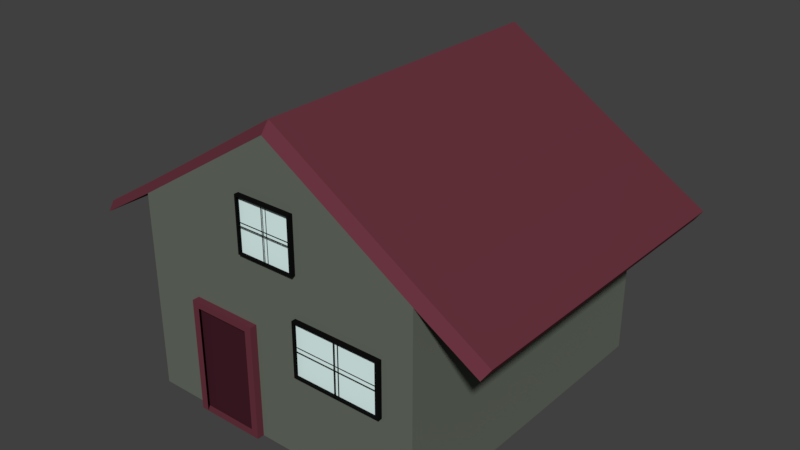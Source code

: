 # Source: casinha.blend  (saved by Blender 2.79.0; exported with 4.5.12 LTS)
import bpy
from mathutils import Matrix  # noqa: F401  (used for matrix-valued properties, if any)

bpy.ops.wm.read_factory_settings(use_empty=True)
scene = bpy.context.scene
scene.name = 'Scene'

# ---- collections
col_collection_1 = bpy.data.collections.new('Collection 1'); scene.collection.children.link(col_collection_1)

# ---- materials (node trees are filled in below, after node groups)
mat_parede = bpy.data.materials.new('parede')
mat_parede.alpha_threshold = 0.0
mat_parede.roughness = 0.5
mat_fundojanela = bpy.data.materials.new('fundojanela')
mat_fundojanela.alpha_threshold = 0.0
mat_fundojanela.roughness = 0.5
mat_fundoporta = bpy.data.materials.new('fundoporta')
mat_fundoporta.alpha_threshold = 0.0
mat_fundoporta.roughness = 0.5
mat_janela = bpy.data.materials.new('janela')
mat_janela.alpha_threshold = 0.0
mat_janela.roughness = 0.5
mat_telhado = bpy.data.materials.new('telhado')
mat_telhado.alpha_threshold = 0.0
mat_telhado.roughness = 0.5

# ---- material node trees
mat_parede.use_nodes = True; mat_parede.node_tree.nodes.clear()
_N = mat_parede.node_tree.nodes; _L = mat_parede.node_tree.links
n0 = _N.new('ShaderNodeOutputMaterial'); n0.name = 'Material Output'; n0.location = (300, 300)
n1 = _N.new('ShaderNodeBsdfDiffuse'); n1.name = 'Diffuse BSDF'; n1.location = (10, 300)
n1.inputs[0].default_value = (0.1336, 0.1523, 0.1236, 1.0)
_L.new(n1.outputs[0], n0.inputs[0])
n0.is_active_output = True
mat_fundojanela.use_nodes = True; mat_fundojanela.node_tree.nodes.clear()
_N = mat_fundojanela.node_tree.nodes; _L = mat_fundojanela.node_tree.links
n0 = _N.new('ShaderNodeOutputMaterial'); n0.name = 'Material Output'; n0.location = (300, 300)
n1 = _N.new('ShaderNodeBsdfDiffuse'); n1.name = 'Diffuse BSDF'; n1.location = (10, 300)
n1.inputs[0].default_value = (0.7988, 1.0, 0.9712, 1.0)
_L.new(n1.outputs[0], n0.inputs[0])
n0.is_active_output = True
mat_fundoporta.use_nodes = True; mat_fundoporta.node_tree.nodes.clear()
_N = mat_fundoporta.node_tree.nodes; _L = mat_fundoporta.node_tree.links
n0 = _N.new('ShaderNodeOutputMaterial'); n0.name = 'Material Output'; n0.location = (300, 300)
n1 = _N.new('ShaderNodeBsdfDiffuse'); n1.name = 'Diffuse BSDF'; n1.location = (10, 300)
n1.inputs[0].default_value = (0.05222, 0.01249, 0.02065, 1.0)
_L.new(n1.outputs[0], n0.inputs[0])
n0.is_active_output = True
mat_janela.use_nodes = True; mat_janela.node_tree.nodes.clear()
_N = mat_janela.node_tree.nodes; _L = mat_janela.node_tree.links
n0 = _N.new('ShaderNodeOutputMaterial'); n0.name = 'Material Output'; n0.location = (300, 300)
n1 = _N.new('ShaderNodeBsdfDiffuse'); n1.name = 'Diffuse BSDF'; n1.location = (10, 300)
n1.inputs[0].default_value = (0.005604, 0.005604, 0.005604, 1.0)
_L.new(n1.outputs[0], n0.inputs[0])
n0.is_active_output = True
mat_telhado.use_nodes = True; mat_telhado.node_tree.nodes.clear()
_N = mat_telhado.node_tree.nodes; _L = mat_telhado.node_tree.links
n0 = _N.new('ShaderNodeOutputMaterial'); n0.name = 'Material Output'; n0.location = (300, 300)
n1 = _N.new('ShaderNodeBsdfDiffuse'); n1.name = 'Diffuse BSDF'; n1.location = (10, 300)
n1.inputs[0].default_value = (0.1376, 0.03354, 0.04817, 1.0)
_L.new(n1.outputs[0], n0.inputs[0])
n0.is_active_output = True

# ---- world
world_world = bpy.data.worlds.new('World'); scene.world = world_world
world_world.color = (0.05088, 0.05088, 0.05088)
world_world.use_sun_shadow = False
world_world.sun_shadow_jitter_overblur = 0.0
world_world.cycles.sampling_method = 'MANUAL'

# ---- meshes
me_cube_010 = bpy.data.meshes.new('Cube.010')
me_cube_010.from_pydata([(-1.0, -1.0, -1.0), (-1.0, -1.0, 1.866), (-1.0, 1.0, -1.0), (-1.0, 1.0, 1.866), (1.0, -1.0, -1.0), (1.0, -1.0, 1.866), (1.0, 1.0, -1.0), (1.0, 1.0, 1.866), (1.0, -1.0, -1.0), (1.0, -1.0, 1.866), (1.0, 1.0, -1.0), (1.0, 1.0, 1.866), (-1.0, -1.0, -1.0), (-1.0, 1.0, -1.0), (0.0, 1.0, -1.0), (0.0, 1.0, 3.229), (0.0, -1.0, -1.0), (0.0, -1.0, 3.229)], [], [(0, 1, 3, 2), (14, 15, 7, 6), (16, 17, 1, 0), (4, 5, 17, 16), (2, 3, 15, 14), (8, 10, 11, 9), (14, 16, 12, 13), (10, 8, 16, 14)])
_uv = me_cube_010.uv_layers.new(name='UVMap')
_uv.uv.foreach_set('vector', [0.2181, 0.7555, 0.2778, 0.7501, 0.2588, 0.767, 0.2187, 0.79, 0.2038, 0.711, 0.227, 0.442, 0.245, 0.5332, 0.2346, 0.6714, 0.2038, 0.7454, 0.3246, 0.7117, 0.2778, 0.7501, 0.2181, 0.7555, 0.3176, 0.662, 0.3198, 0.5284, 0.3455, 0.4326, 0.3455, 0.6895, 0.2187, 0.79, 0.2588, 0.767, 0.3246, 0.8306, 0.2048, 0.8003, 0.7099, 0.2639, 0.5528, 0.2639, 0.5528, 0.03889, 0.7099, 0.03889, 0.4342, 0.7938, 0.4342, 0.879, 0.3982, 0.8535, 0.4048, 0.8163, 0.3982, 0.7674, 0.4048, 0.73, 0.4345, 0.7074, 0.4345, 0.7931])
me_cube_010.materials.append(mat_parede)
me_cube_010.use_remesh_preserve_volume = False
me_cube_010.use_remesh_preserve_attributes = False
me_cube_010.use_mirror_vertex_groups = False
me_cube_010.update()
me_cube_008 = bpy.data.meshes.new('Cube.008')
me_cube_008.from_pydata([(-1.053, 0.1286, -0.9463), (-1.053, 0.1286, 1.054), (0.9472, 0.1286, -0.9463), (0.9472, 0.1286, 1.054), (-0.06604, 0.1286, -0.9463), (-0.06604, 0.1286, 1.054), (-0.03712, 0.1286, 1.054), (-0.03712, 0.1286, -0.9463), (-1.053, 0.1286, 0.03212), (0.9472, 0.1286, 0.03212), (-0.06604, 0.1286, 0.03212), (-0.03712, 0.1286, 0.03212), (-1.053, 0.1286, 0.07048), (0.9472, 0.1286, 0.07048), (-0.06604, 0.1286, 0.07048), (-0.03712, 0.1286, 0.07048)], [], [(15, 6, 3, 13), (12, 1, 5, 14), (0, 8, 10, 4), (7, 11, 9, 2)])
me_cube_008.materials.append(mat_fundojanela)
me_cube_008.use_remesh_preserve_volume = False
me_cube_008.use_remesh_preserve_attributes = False
me_cube_008.use_mirror_vertex_groups = False
me_cube_008.update()
me_cube_007 = bpy.data.meshes.new('Cube.007')
me_cube_007.from_pydata([(-1.0, 1.0, -1.0), (-1.0, 1.0, 1.0), (1.0, 1.0, -1.0), (1.0, 1.0, 1.0), (-0.01324, 1.0, -1.0), (-0.01324, 1.0, 1.0), (0.01568, 1.0, 1.0), (0.01568, 1.0, -1.0), (-1.0, 1.0, -0.02153), (1.0, 1.0, -0.02153), (-0.01324, 1.0, -0.02153), (0.01568, 1.0, -0.02153), (-1.0, 1.0, 0.01683), (1.0, 1.0, 0.01683), (-0.01324, 1.0, 0.01683), (0.01568, 1.0, 0.01683), (0.01461, 0.8376, -0.9498), (-0.01234, 0.8376, -0.9498), (0.01461, 0.8318, -0.9498), (-0.01234, 0.8318, -0.9498)], [], [(15, 6, 3, 13), (12, 1, 5, 14), (0, 8, 10, 4), (7, 11, 9, 2), (17, 16, 18, 19)])
me_cube_007.materials.append(mat_fundojanela)
me_cube_007.use_remesh_preserve_volume = False
me_cube_007.use_remesh_preserve_attributes = False
me_cube_007.use_mirror_vertex_groups = False
me_cube_007.update()
me_cube_006 = bpy.data.meshes.new('Cube.006')
me_cube_006.from_pydata([(-1.0, 1.0, -1.0), (-1.0, 1.0, 1.0), (1.0, 1.0, -1.0), (1.0, 1.0, 1.0), (-0.01324, 1.0, -1.0), (-0.01324, 1.0, 1.0), (0.01568, 1.0, 1.0), (0.01568, 1.0, -1.0), (-1.0, 1.0, -0.02153), (1.0, 1.0, -0.02153), (-0.01324, 1.0, -0.02153), (0.01568, 1.0, -0.02153), (-1.0, 1.0, 0.01683), (1.0, 1.0, 0.01683), (-0.01324, 1.0, 0.01683), (0.01568, 1.0, 0.01683), (0.01461, 0.8376, -0.9498), (-0.01234, 0.8376, -0.9498), (0.01461, 0.8318, -0.9498), (-0.01234, 0.8318, -0.9498)], [], [(15, 6, 3, 13), (12, 1, 5, 14), (0, 8, 10, 4), (7, 11, 9, 2), (17, 16, 18, 19)])
me_cube_006.materials.append(mat_fundojanela)
me_cube_006.use_remesh_preserve_volume = False
me_cube_006.use_remesh_preserve_attributes = False
me_cube_006.use_mirror_vertex_groups = False
me_cube_006.update()
me_cube_000 = bpy.data.meshes.new('Cube.000')
me_cube_000.from_pydata([(-1.0, 1.0, -0.9137), (-1.0, 1.0, 0.7512), (0.775, 1.0, -0.9137), (0.775, 1.0, 0.7512)], [], [(0, 1, 3, 2)])
me_cube_000.materials.append(mat_fundoporta)
me_cube_000.use_remesh_preserve_volume = False
me_cube_000.use_remesh_preserve_attributes = False
me_cube_000.use_mirror_vertex_groups = False
me_cube_000.update()
me_cube_005 = bpy.data.meshes.new('Cube.005')
me_cube_005.from_pydata([(-0.9846, -0.03386, -0.8782), (-0.9846, -0.03386, 0.9855), (-1.053, 0.1286, -0.9463), (-1.053, 0.1286, 1.054), (0.879, -0.03386, -0.8782), (0.879, -0.03386, 0.9855), (0.9472, 0.1286, -0.9463), (0.9472, 0.1286, 1.054), (-1.053, -0.03386, -0.9463), (-1.053, -0.03386, 1.054), (0.9472, -0.03386, 1.054), (0.9472, -0.03386, -0.9463), (-0.06604, 0.1286, -0.9463), (-0.06604, -0.03386, 1.054), (-0.06514, -0.03386, 0.9855), (-0.06604, 0.1286, 1.054), (-0.06604, -0.03386, -0.9463), (-0.06514, -0.03386, -0.8782), (-0.03712, 0.1286, 1.054), (-0.03712, -0.03386, -0.9463), (-0.03819, -0.03386, -0.8782), (-0.03712, 0.1286, -0.9463), (-0.03712, -0.03386, 1.054), (-0.03819, -0.03386, 0.9855), (-1.053, 0.1286, 0.03212), (0.9472, 0.1286, 0.03212), (0.9472, -0.03386, 0.03212), (0.879, -0.03386, 0.03359), (-1.053, -0.03386, 0.03212), (-0.9846, -0.03386, 0.03359), (-0.06604, 0.1286, 0.03212), (-0.03712, 0.1286, 0.03212), (-1.053, -0.03386, 0.07048), (-0.9846, -0.03386, 0.06933), (-1.053, 0.1286, 0.07048), (0.9472, 0.1286, 0.07048), (0.9472, -0.03386, 0.07048), (0.879, -0.03386, 0.06933), (-0.06604, 0.1286, 0.07048), (-0.03712, 0.1286, 0.07048), (-1.053, -0.03962, 0.07048), (-1.053, -0.03962, 1.054), (0.9472, -0.03962, 0.03212), (0.9472, -0.03962, -0.9463), (-0.03712, -0.03962, -0.9463), (-0.06604, -0.03962, 1.054), (-0.9846, -0.03962, 0.06933), (-0.9846, -0.03962, 0.9855), (0.879, -0.03962, 0.03359), (0.879, -0.03962, -0.8782), (-0.03819, -0.03962, -0.8782), (-0.06514, -0.03962, 0.9855), (-1.053, -0.03962, -0.9463), (-0.9846, -0.03962, -0.8782), (0.9472, -0.03962, 1.054), (0.879, -0.03962, 0.9855), (-0.03712, -0.03962, 1.054), (-0.03819, -0.03962, 0.9855), (-0.06604, -0.03962, -0.9463), (-0.06514, -0.03962, -0.8782), (0.9472, -0.03962, 0.07048), (0.879, -0.03962, 0.06933), (-1.053, -0.03962, 0.03212), (-0.9846, -0.03962, 0.03359), (0.8893, -0.03386, 0.03359), (0.8893, -0.03962, 0.03359), (0.8893, -0.03386, 0.06933), (0.8893, -0.03962, 0.06933), (-0.03819, -0.03386, -0.8961), (-0.06514, -0.03386, -0.8961), (-0.03819, -0.03962, -0.8961), (-0.06514, -0.03962, -0.8961)], [], [(32, 9, 3, 34), (35, 7, 10, 36), (21, 6, 11, 19), (15, 3, 9, 13), (33, 1, 47, 46), (13, 9, 41, 45), (20, 17, 59, 50), (17, 0, 53, 59), (5, 37, 61, 55), (15, 13, 22, 18), (21, 19, 16, 12), (12, 30, 31, 21), (15, 18, 39, 38), (19, 11, 43, 44), (35, 36, 26, 25), (39, 35, 25, 31), (28, 32, 34, 24), (34, 38, 30, 24), (39, 31, 30, 38), (2, 12, 16, 8), (0, 29, 63, 53), (7, 18, 22, 10), (16, 19, 44, 58), (8, 28, 24, 2), (6, 25, 26, 11), (8, 16, 58, 52), (36, 10, 54, 60), (11, 26, 42, 43), (28, 8, 52, 62), (46, 47, 41, 40), (48, 49, 43, 42), (59, 53, 52, 58), (57, 55, 54, 56), (59, 58, 44, 50), (63, 46, 40, 62), (47, 51, 45, 41), (49, 50, 44, 43), (53, 63, 62, 52), (55, 61, 60, 54), (57, 56, 45, 51), (61, 48, 42, 60), (32, 28, 62, 40), (10, 22, 56, 54), (27, 4, 49, 48), (29, 33, 66, 64), (22, 13, 45, 56), (23, 5, 55, 57), (4, 20, 50, 49), (26, 36, 60, 42), (57, 51, 71, 70), (1, 14, 51, 47), (37, 27, 48, 61), (9, 32, 40, 41), (64, 66, 67, 65), (33, 46, 67, 66), (63, 29, 64, 65), (46, 63, 65, 67), (69, 68, 70, 71), (23, 57, 70, 68), (14, 23, 68, 69), (51, 14, 69, 71)])
me_cube_005.materials.append(mat_janela)
me_cube_005.use_remesh_preserve_volume = False
me_cube_005.use_remesh_preserve_attributes = False
me_cube_005.use_mirror_vertex_groups = False
me_cube_005.update()
me_cube_004 = bpy.data.meshes.new('Cube.004')
me_cube_004.from_pydata([(-0.9318, 0.8376, -0.9318), (-0.9318, 0.8376, 0.9318), (-1.0, 1.0, -1.0), (-1.0, 1.0, 1.0), (0.9318, 0.8376, -0.9318), (0.9318, 0.8376, 0.9318), (1.0, 1.0, -1.0), (1.0, 1.0, 1.0), (-1.0, 0.8376, -1.0), (-1.0, 0.8376, 1.0), (1.0, 0.8376, 1.0), (1.0, 0.8376, -1.0), (-0.01324, 1.0, -1.0), (-0.01324, 0.8376, 1.0), (-0.01234, 0.8376, 0.9318), (-0.01324, 1.0, 1.0), (-0.01324, 0.8376, -1.0), (-0.01234, 0.8376, -0.9318), (0.01568, 1.0, 1.0), (0.01568, 0.8376, -1.0), (0.01461, 0.8376, -0.9318), (0.01568, 1.0, -1.0), (0.01568, 0.8376, 1.0), (0.01461, 0.8376, 0.9318), (-1.0, 1.0, -0.02153), (1.0, 1.0, -0.02153), (1.0, 0.8376, -0.02153), (0.9318, 0.8376, -0.02006), (-1.0, 0.8376, -0.02153), (-0.9318, 0.8376, -0.02006), (-0.01324, 1.0, -0.02153), (0.01568, 1.0, -0.02153), (-1.0, 0.8376, 0.01683), (-0.9318, 0.8376, 0.01568), (-1.0, 1.0, 0.01683), (1.0, 1.0, 0.01683), (1.0, 0.8376, 0.01683), (0.9318, 0.8376, 0.01568), (-0.01324, 1.0, 0.01683), (0.01568, 1.0, 0.01683), (-1.0, 0.8318, 0.01683), (-1.0, 0.8318, 1.0), (1.0, 0.8318, -0.02153), (1.0, 0.8318, -1.0), (0.01568, 0.8318, -1.0), (-0.01324, 0.8318, 1.0), (-0.9318, 0.8318, 0.01568), (-0.9318, 0.8318, 0.9318), (0.9318, 0.8318, -0.02006), (0.9318, 0.8318, -0.9318), (0.01461, 0.8318, -0.9318), (-0.01234, 0.8318, 0.9318), (-1.0, 0.8318, -1.0), (-0.9318, 0.8318, -0.9318), (1.0, 0.8318, 1.0), (0.9318, 0.8318, 0.9318), (0.01568, 0.8318, 1.0), (0.01461, 0.8318, 0.9318), (-0.01324, 0.8318, -1.0), (-0.01234, 0.8318, -0.9318), (1.0, 0.8318, 0.01683), (0.9318, 0.8318, 0.01568), (-1.0, 0.8318, -0.02153), (-0.9318, 0.8318, -0.02006), (0.9421, 0.8376, -0.02006), (0.9421, 0.8318, -0.02006), (0.9421, 0.8376, 0.01568), (0.9421, 0.8318, 0.01568), (0.01461, 0.8376, -0.9498), (-0.01234, 0.8376, -0.9498), (0.01461, 0.8318, -0.9498), (-0.01234, 0.8318, -0.9498)], [], [(32, 9, 3, 34), (35, 7, 10, 36), (21, 6, 11, 19), (15, 3, 9, 13), (33, 1, 47, 46), (13, 9, 41, 45), (20, 17, 59, 50), (17, 0, 53, 59), (5, 37, 61, 55), (15, 13, 22, 18), (21, 19, 16, 12), (12, 30, 31, 21), (15, 18, 39, 38), (19, 11, 43, 44), (35, 36, 26, 25), (39, 35, 25, 31), (28, 32, 34, 24), (34, 38, 30, 24), (39, 31, 30, 38), (2, 12, 16, 8), (0, 29, 63, 53), (7, 18, 22, 10), (16, 19, 44, 58), (8, 28, 24, 2), (6, 25, 26, 11), (8, 16, 58, 52), (36, 10, 54, 60), (11, 26, 42, 43), (28, 8, 52, 62), (46, 47, 41, 40), (48, 49, 43, 42), (59, 53, 52, 58), (57, 55, 54, 56), (59, 58, 44, 50), (63, 46, 40, 62), (47, 51, 45, 41), (49, 50, 44, 43), (53, 63, 62, 52), (55, 61, 60, 54), (57, 56, 45, 51), (61, 48, 42, 60), (32, 28, 62, 40), (10, 22, 56, 54), (27, 4, 49, 48), (29, 33, 66, 64), (22, 13, 45, 56), (23, 5, 55, 57), (4, 20, 50, 49), (26, 36, 60, 42), (57, 51, 71, 70), (1, 14, 51, 47), (37, 27, 48, 61), (9, 32, 40, 41), (64, 66, 67, 65), (33, 46, 67, 66), (63, 29, 64, 65), (46, 63, 65, 67), (23, 57, 70, 68), (14, 23, 68, 69), (51, 14, 69, 71)])
me_cube_004.materials.append(mat_janela)
me_cube_004.use_remesh_preserve_volume = False
me_cube_004.use_remesh_preserve_attributes = False
me_cube_004.use_mirror_vertex_groups = False
me_cube_004.update()
me_cube_003 = bpy.data.meshes.new('Cube.003')
me_cube_003.from_pydata([(-0.9318, 0.8376, -0.9318), (-0.9318, 0.8376, 0.9318), (-1.0, 1.0, -1.0), (-1.0, 1.0, 1.0), (0.9318, 0.8376, -0.9318), (0.9318, 0.8376, 0.9318), (1.0, 1.0, -1.0), (1.0, 1.0, 1.0), (-1.0, 0.8376, -1.0), (-1.0, 0.8376, 1.0), (1.0, 0.8376, 1.0), (1.0, 0.8376, -1.0), (-0.01324, 1.0, -1.0), (-0.01324, 0.8376, 1.0), (-0.01234, 0.8376, 0.9318), (-0.01324, 1.0, 1.0), (-0.01324, 0.8376, -1.0), (-0.01234, 0.8376, -0.9318), (0.01568, 1.0, 1.0), (0.01568, 0.8376, -1.0), (0.01461, 0.8376, -0.9318), (0.01568, 1.0, -1.0), (0.01568, 0.8376, 1.0), (0.01461, 0.8376, 0.9318), (-1.0, 1.0, -0.02153), (1.0, 1.0, -0.02153), (1.0, 0.8376, -0.02153), (0.9318, 0.8376, -0.02006), (-1.0, 0.8376, -0.02153), (-0.9318, 0.8376, -0.02006), (-0.01324, 1.0, -0.02153), (0.01568, 1.0, -0.02153), (-1.0, 0.8376, 0.01683), (-0.9318, 0.8376, 0.01568), (-1.0, 1.0, 0.01683), (1.0, 1.0, 0.01683), (1.0, 0.8376, 0.01683), (0.9318, 0.8376, 0.01568), (-0.01324, 1.0, 0.01683), (0.01568, 1.0, 0.01683), (-1.0, 0.8318, 0.01683), (-1.0, 0.8318, 1.0), (1.0, 0.8318, -0.02153), (1.0, 0.8318, -1.0), (0.01568, 0.8318, -1.0), (-0.01324, 0.8318, 1.0), (-0.9318, 0.8318, 0.01568), (-0.9318, 0.8318, 0.9318), (0.9318, 0.8318, -0.02006), (0.9318, 0.8318, -0.9318), (0.01461, 0.8318, -0.9318), (-0.01234, 0.8318, 0.9318), (-1.0, 0.8318, -1.0), (-0.9318, 0.8318, -0.9318), (1.0, 0.8318, 1.0), (0.9318, 0.8318, 0.9318), (0.01568, 0.8318, 1.0), (0.01461, 0.8318, 0.9318), (-0.01324, 0.8318, -1.0), (-0.01234, 0.8318, -0.9318), (1.0, 0.8318, 0.01683), (0.9318, 0.8318, 0.01568), (-1.0, 0.8318, -0.02153), (-0.9318, 0.8318, -0.02006), (0.9421, 0.8376, -0.02006), (0.9421, 0.8318, -0.02006), (0.9421, 0.8376, 0.01568), (0.9421, 0.8318, 0.01568), (0.01461, 0.8376, -0.9498), (-0.01234, 0.8376, -0.9498), (0.01461, 0.8318, -0.9498), (-0.01234, 0.8318, -0.9498)], [], [(32, 9, 3, 34), (35, 7, 10, 36), (21, 6, 11, 19), (15, 3, 9, 13), (33, 1, 47, 46), (13, 9, 41, 45), (20, 17, 59, 50), (17, 0, 53, 59), (5, 37, 61, 55), (15, 13, 22, 18), (21, 19, 16, 12), (12, 30, 31, 21), (15, 18, 39, 38), (19, 11, 43, 44), (35, 36, 26, 25), (39, 35, 25, 31), (28, 32, 34, 24), (34, 38, 30, 24), (39, 31, 30, 38), (2, 12, 16, 8), (0, 29, 63, 53), (7, 18, 22, 10), (16, 19, 44, 58), (8, 28, 24, 2), (6, 25, 26, 11), (8, 16, 58, 52), (36, 10, 54, 60), (11, 26, 42, 43), (28, 8, 52, 62), (46, 47, 41, 40), (48, 49, 43, 42), (59, 53, 52, 58), (57, 55, 54, 56), (59, 58, 44, 50), (63, 46, 40, 62), (47, 51, 45, 41), (49, 50, 44, 43), (53, 63, 62, 52), (55, 61, 60, 54), (57, 56, 45, 51), (61, 48, 42, 60), (32, 28, 62, 40), (10, 22, 56, 54), (27, 4, 49, 48), (29, 33, 66, 64), (22, 13, 45, 56), (23, 5, 55, 57), (4, 20, 50, 49), (26, 36, 60, 42), (57, 51, 71, 70), (1, 14, 51, 47), (37, 27, 48, 61), (9, 32, 40, 41), (64, 66, 67, 65), (33, 46, 67, 66), (63, 29, 64, 65), (46, 63, 65, 67), (23, 57, 70, 68), (14, 23, 68, 69), (51, 14, 69, 71)])
me_cube_003.materials.append(mat_janela)
me_cube_003.use_remesh_preserve_volume = False
me_cube_003.use_remesh_preserve_attributes = False
me_cube_003.use_mirror_vertex_groups = False
me_cube_003.update()
me_cube_002 = bpy.data.meshes.new('Cube.002')
me_cube_002.from_pydata([(-0.8245, 0.8964, -0.9129), (-0.8245, 0.8964, 0.6641), (-1.0, 1.0, -0.9137), (-1.0, 1.0, 0.7512), (0.5995, 0.8964, -0.9129), (0.5995, 0.8964, 0.6641), (0.775, 1.0, -0.9137), (0.775, 1.0, 0.7512), (-1.0, 0.8964, -0.9137), (-1.0, 0.8964, 0.7512), (0.775, 0.8964, 0.7512), (0.775, 0.8964, -0.9137)], [], [(8, 9, 3, 2), (6, 7, 10, 11), (2, 6, 11, 8), (7, 3, 9, 10), (0, 1, 9, 8), (5, 4, 11, 10), (4, 0, 8, 11), (1, 5, 10, 9)])
me_cube_002.materials.append(mat_telhado)
me_cube_002.use_remesh_preserve_volume = False
me_cube_002.use_remesh_preserve_attributes = False
me_cube_002.use_mirror_vertex_groups = False
me_cube_002.update()
me_cube_001 = bpy.data.meshes.new('Cube.001')
me_cube_001.from_pydata([(-1.0, -1.0, -1.0), (-1.0, -1.0, 1.866), (-1.0, 1.0, -1.0), (-1.0, 1.0, 1.866), (1.0, -1.0, -1.0), (1.0, -1.0, 1.866), (1.0, 1.0, -1.0), (1.0, 1.0, 1.866), (-0.9965, -0.9489, 2.016), (-0.9965, 1.051, 2.016), (0.003509, 1.051, 3.379), (1.004, 1.051, 2.002), (1.004, -0.9489, 2.002), (0.003509, -0.9489, 3.379), (-1.409, -1.0, 1.333), (-1.409, 1.0, 1.333), (-1.435, 1.051, 1.432), (-1.435, -0.9489, 1.432), (1.0, -1.0, 1.866), (1.0, 1.0, 1.866), (-1.0, -1.0, 1.866), (-1.0, 1.0, 1.866), (0.0, 1.0, -1.0), (0.0, 1.0, 3.229), (0.0, -1.0, -1.0), (0.0, -1.0, 3.229), (0.9965, -0.9489, 2.016), (0.9965, 1.051, 2.016), (-0.003509, 1.051, 3.379), (-1.004, 1.051, 2.002), (-1.004, -0.9489, 2.002), (-0.003509, -0.9489, 3.379), (1.409, -1.0, 1.333), (1.409, 1.0, 1.333), (1.435, 1.051, 1.432), (1.435, -0.9489, 1.432)], [], [(22, 6, 4, 24), (1, 8, 17, 14), (23, 3, 9, 10), (2, 22, 24, 0), (10, 9, 8, 13), (11, 10, 13, 12), (1, 25, 13, 8), (7, 23, 10, 11), (5, 7, 11, 12), (25, 5, 12, 13), (15, 14, 17, 16), (3, 1, 14, 15), (8, 9, 16, 17), (9, 3, 15, 16), (18, 32, 35, 26), (23, 28, 27, 19), (28, 31, 26, 27), (29, 30, 31, 28), (18, 26, 31, 25), (21, 29, 28, 23), (20, 30, 29, 21), (25, 31, 30, 20), (33, 34, 35, 32), (19, 33, 32, 18), (26, 35, 34, 27), (27, 34, 33, 19)])
_uv = me_cube_001.uv_layers.new(name='UVMap')
_uv.uv.foreach_set('vector', [0.2038, 0.711, 0.2346, 0.6714, 0.3176, 0.662, 0.3455, 0.6895, 0.8617, 0.05826, 0.8677, 0.05741, 0.8489, 0.07806, 0.8446, 0.07739, 0.9063, 0.2321, 0.8786, 0.1736, 0.8841, 0.1763, 0.9118, 0.2348, 0.2187, 0.79, 0.2048, 0.8003, 0.2038, 0.7454, 0.2181, 0.7555, 0.04587, 0.9617, 0.04587, 0.8925, 0.1277, 0.8925, 0.1277, 0.9617, 0.2492, 0.02755, 0.2492, 0.09932, 0.1649, 0.09932, 0.1649, 0.02755, 0.8617, 0.05826, 0.9058, 0.01088, 0.9118, 0.01003, 0.8677, 0.05741, 0.245, 0.5332, 0.227, 0.442, 0.2429, 0.4422, 0.2433, 0.5232, 0.3198, 0.5284, 0.245, 0.5332, 0.2433, 0.5232, 0.3258, 0.5191, 0.3455, 0.4326, 0.3198, 0.5284, 0.3258, 0.5191, 0.3341, 0.4281, 0.8681, 0.1502, 0.8446, 0.07739, 0.8489, 0.07806, 0.8724, 0.1509, 0.01841, 0.7862, 0.1941, 0.7862, 0.1941, 0.8451, 0.01841, 0.8451, 0.3487, 0.2274, 0.2643, 0.2274, 0.2643, 0.1966, 0.3487, 0.1966, 0.8841, 0.1763, 0.8786, 0.1736, 0.8681, 0.1502, 0.8724, 0.1509, 0.9293, 0.1865, 0.9122, 0.1674, 0.9165, 0.1667, 0.9353, 0.1874, 0.9739, 0.01266, 0.9794, 0.01003, 0.9517, 0.06852, 0.9462, 0.07115, 0.161, 0.8954, 0.2454, 0.8954, 0.2454, 0.9667, 0.161, 0.9667, 0.2483, 0.1852, 0.1628, 0.1852, 0.1628, 0.1124, 0.2483, 0.1124, 0.9293, 0.1865, 0.9353, 0.1874, 0.9794, 0.2348, 0.9734, 0.2339, 0.4324, 0.8797, 0.4342, 0.8816, 0.4342, 0.9122, 0.4323, 0.9101, 0.4042, 0.9628, 0.3989, 0.9569, 0.3982, 0.883, 0.4042, 0.8797, 0.4049, 0.8818, 0.4067, 0.8797, 0.4067, 0.9103, 0.405, 0.9122, 0.9357, 0.09457, 0.94, 0.09391, 0.9165, 0.1667, 0.9122, 0.1674, 0.2404, 0.8596, 0.2404, 0.8313, 0.3246, 0.8313, 0.3246, 0.8596, 0.1126, 0.1966, 0.1126, 0.2274, 0.02821, 0.2274, 0.02821, 0.1966, 0.9517, 0.06852, 0.94, 0.09391, 0.9357, 0.09457, 0.9462, 0.07115])
me_cube_001.materials.append(mat_telhado)
me_cube_001.use_remesh_preserve_volume = False
me_cube_001.use_remesh_preserve_attributes = False
me_cube_001.use_mirror_vertex_groups = False
me_cube_001.update()

# ---- objects
ob_cube_009 = bpy.data.objects.new('Cube.009', me_cube_010)
ob_cube_008 = bpy.data.objects.new('Cube.008', me_cube_008)
ob_cube_007 = bpy.data.objects.new('Cube.007', me_cube_007)
ob_cube_006 = bpy.data.objects.new('Cube.006', me_cube_006)
ob_cube_005 = bpy.data.objects.new('Cube.005', me_cube_000)
ob_cube_004 = bpy.data.objects.new('Cube.004', me_cube_005)
ob_cube_003 = bpy.data.objects.new('Cube.003', me_cube_004)
ob_cube_002 = bpy.data.objects.new('Cube.002', me_cube_003)
ob_cube_001 = bpy.data.objects.new('Cube.001', me_cube_002)
ob_cube = bpy.data.objects.new('Cube', me_cube_001)

# ---- transforms, parenting, visibility, modifiers, constraints
ob_cube_009.location = (3.877, 0.0, -1.296)
ob_cube_009.scale = (2.159, 2.369, 1.0)
ob_cube_009.lineart.crease_threshold = 0.0
ob_cube_008.location = (3.902, 2.447, -0.05346)
ob_cube_008.rotation_euler = (0.0, -0.0, 3.142)
ob_cube_008.scale = (0.4348, 0.3948, 0.3948)
ob_cube_008.lineart.crease_threshold = 0.0
ob_cube_007.location = (3.879, -2.775, 0.7236)
ob_cube_007.scale = (0.4348, 0.3948, 0.3948)
ob_cube_007.lineart.crease_threshold = 0.0
ob_cube_006.location = (4.938, -2.775, -0.6607)
ob_cube_006.scale = (0.6596, 0.3988, 0.3988)
ob_cube_006.lineart.crease_threshold = 0.0
ob_cube_005.location = (3.128, -3.382, -1.382)
ob_cube_005.scale = (0.5897, 1.0, 1.0)
ob_cube_005.lineart.crease_threshold = 0.0
ob_cube_004.location = (3.902, 2.447, -0.05346)
ob_cube_004.rotation_euler = (0.0, -0.0, 3.142)
ob_cube_004.scale = (0.4348, 0.3948, 0.3948)
ob_cube_004.lineart.crease_threshold = 0.0
ob_cube_003.location = (3.879, -2.775, 0.7236)
ob_cube_003.scale = (0.4348, 0.3948, 0.3948)
ob_cube_003.lineart.crease_threshold = 0.0
ob_cube_002.location = (4.938, -2.775, -0.6607)
ob_cube_002.scale = (0.6596, 0.3988, 0.3988)
ob_cube_002.lineart.crease_threshold = 0.0
ob_cube_001.location = (3.128, -3.369, -1.382)
ob_cube_001.scale = (0.5897, 1.0, 1.0)
ob_cube_001.lineart.crease_threshold = 0.0
ob_cube.location = (3.877, 0.0, -1.296)
ob_cube.scale = (2.159, 2.369, 1.0)
ob_cube.lineart.crease_threshold = 0.0

# ---- collection membership
col_collection_1.objects.link(ob_cube_009)
col_collection_1.objects.link(ob_cube_008)
col_collection_1.objects.link(ob_cube_007)
col_collection_1.objects.link(ob_cube_006)
col_collection_1.objects.link(ob_cube_005)
col_collection_1.objects.link(ob_cube_004)
col_collection_1.objects.link(ob_cube_003)
col_collection_1.objects.link(ob_cube_002)
col_collection_1.objects.link(ob_cube_001)
col_collection_1.objects.link(ob_cube)

# ---- scene / render settings (as saved in the file)
scene.frame_start = 1; scene.frame_end = 250; scene.frame_set(1)
scene.render.engine = 'CYCLES'
scene.render.resolution_percentage = 50
scene.render.dither_intensity = 0.0
scene.cycles.use_denoising = False
scene.cycles.samples = 128
scene.cycles.sampling_pattern = 'TABULATED_SOBOL'
scene.cycles.use_adaptive_sampling = False
scene.cycles.use_light_tree = False
scene.cycles.blur_glossy = 0.0
scene.cycles.sample_clamp_indirect = 0.0
scene.view_settings.view_transform = 'Standard'
bpy.context.view_layer.update()

# ---- added for rendering (the .blend has no active camera and no usable light): camera, sun
cam_auto = bpy.data.cameras.new('AutoCamera')
cam_auto.lens = 50.0
cam_auto.sensor_width = 36.0
cam_auto.clip_end = 1000.0
ob_auto_camera = bpy.data.objects.new('AutoCamera', cam_auto)
scene.collection.objects.link(ob_auto_camera)
ob_auto_camera.location = (12.2634, -10.0556, 6.60278)
ob_auto_camera.rotation_euler = (1.09748, -7.21219e-08, 0.694738)
scene.camera = ob_auto_camera
light_auto_sun = bpy.data.lights.new('AutoSun', 'SUN')
light_auto_sun.energy = 3.0
light_auto_sun.angle = 0.0523599
ob_auto_sun = bpy.data.objects.new('AutoSun', light_auto_sun)
scene.collection.objects.link(ob_auto_sun)
ob_auto_sun.rotation_euler = (0.872665, 0.174533, 0.523599)
bpy.context.view_layer.update()
